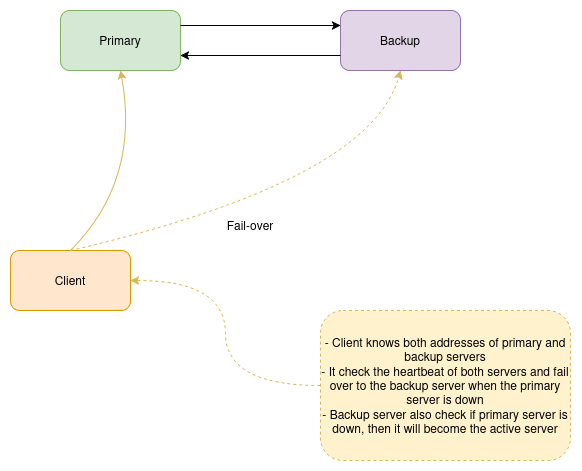

The diagram above was exported from draw.io. Its source (the exported page's mxGraphModel, read from the mxfile embedded in the PNG):
<mxGraphModel dx="1295" dy="722" grid="1" gridSize="10" guides="1" tooltips="1" connect="1" arrows="1" fold="1" page="1" pageScale="1" pageWidth="850" pageHeight="1100" math="0" shadow="0">
  <root>
    <mxCell id="0" />
    <mxCell id="1" parent="0" />
    <mxCell id="IIBdGkEgT_llze5bTAkc-1" value="Primary" style="rounded=1;whiteSpace=wrap;html=1;fillColor=#d5e8d4;strokeColor=#82b366;" vertex="1" parent="1">
      <mxGeometry x="200" y="240" width="120" height="60" as="geometry" />
    </mxCell>
    <mxCell id="IIBdGkEgT_llze5bTAkc-2" value="Backup" style="rounded=1;whiteSpace=wrap;html=1;fillColor=#e1d5e7;strokeColor=#9673a6;" vertex="1" parent="1">
      <mxGeometry x="480" y="240" width="120" height="60" as="geometry" />
    </mxCell>
    <mxCell id="IIBdGkEgT_llze5bTAkc-3" value="Client" style="rounded=1;whiteSpace=wrap;html=1;fillColor=#ffe6cc;strokeColor=#d79b00;" vertex="1" parent="1">
      <mxGeometry x="150" y="480" width="120" height="60" as="geometry" />
    </mxCell>
    <mxCell id="IIBdGkEgT_llze5bTAkc-4" value="" style="endArrow=classic;html=1;rounded=0;exitX=1;exitY=0.25;exitDx=0;exitDy=0;entryX=0;entryY=0.25;entryDx=0;entryDy=0;" edge="1" parent="1" source="IIBdGkEgT_llze5bTAkc-1" target="IIBdGkEgT_llze5bTAkc-2">
      <mxGeometry width="50" height="50" relative="1" as="geometry">
        <mxPoint x="410" y="410" as="sourcePoint" />
        <mxPoint x="460" y="360" as="targetPoint" />
      </mxGeometry>
    </mxCell>
    <mxCell id="IIBdGkEgT_llze5bTAkc-5" value="" style="endArrow=classic;html=1;rounded=0;entryX=1;entryY=0.75;entryDx=0;entryDy=0;exitX=0;exitY=0.75;exitDx=0;exitDy=0;" edge="1" parent="1" source="IIBdGkEgT_llze5bTAkc-2" target="IIBdGkEgT_llze5bTAkc-1">
      <mxGeometry width="50" height="50" relative="1" as="geometry">
        <mxPoint x="410" y="410" as="sourcePoint" />
        <mxPoint x="460" y="360" as="targetPoint" />
      </mxGeometry>
    </mxCell>
    <mxCell id="IIBdGkEgT_llze5bTAkc-6" value="" style="endArrow=classic;html=1;rounded=0;exitX=0.5;exitY=0;exitDx=0;exitDy=0;entryX=0.5;entryY=1;entryDx=0;entryDy=0;fillColor=#fff2cc;strokeColor=#d6b656;curved=1;" edge="1" parent="1" source="IIBdGkEgT_llze5bTAkc-3" target="IIBdGkEgT_llze5bTAkc-1">
      <mxGeometry width="50" height="50" relative="1" as="geometry">
        <mxPoint x="410" y="410" as="sourcePoint" />
        <mxPoint x="460" y="360" as="targetPoint" />
        <Array as="points">
          <mxPoint x="280" y="410" />
        </Array>
      </mxGeometry>
    </mxCell>
    <mxCell id="IIBdGkEgT_llze5bTAkc-7" value="" style="endArrow=classic;html=1;rounded=0;exitX=0.5;exitY=0;exitDx=0;exitDy=0;entryX=0.5;entryY=1;entryDx=0;entryDy=0;fillColor=#fff2cc;strokeColor=#d6b656;curved=1;dashed=1;" edge="1" parent="1" source="IIBdGkEgT_llze5bTAkc-3" target="IIBdGkEgT_llze5bTAkc-2">
      <mxGeometry width="50" height="50" relative="1" as="geometry">
        <mxPoint x="410" y="410" as="sourcePoint" />
        <mxPoint x="460" y="360" as="targetPoint" />
        <Array as="points">
          <mxPoint x="510" y="410" />
        </Array>
      </mxGeometry>
    </mxCell>
    <mxCell id="IIBdGkEgT_llze5bTAkc-8" value="Fail-over" style="text;html=1;align=center;verticalAlign=middle;whiteSpace=wrap;rounded=0;" vertex="1" parent="1">
      <mxGeometry x="360" y="440" width="60" height="30" as="geometry" />
    </mxCell>
    <mxCell id="IIBdGkEgT_llze5bTAkc-10" style="edgeStyle=orthogonalEdgeStyle;rounded=0;orthogonalLoop=1;jettySize=auto;html=1;exitX=0;exitY=0.5;exitDx=0;exitDy=0;entryX=1;entryY=0.5;entryDx=0;entryDy=0;curved=1;dashed=1;fillColor=#fff2cc;strokeColor=#d6b656;" edge="1" parent="1" source="IIBdGkEgT_llze5bTAkc-9" target="IIBdGkEgT_llze5bTAkc-3">
      <mxGeometry relative="1" as="geometry" />
    </mxCell>
    <mxCell id="IIBdGkEgT_llze5bTAkc-9" value="&lt;div&gt;- Client knows both addresses of primary and backup servers&lt;/div&gt;&lt;div&gt;- It check the heartbeat of both servers and fail over to the backup server when the primary server is down&lt;/div&gt;&lt;div&gt;- Backup server also check if primary server is down, then it will become the active server&lt;/div&gt;" style="rounded=1;whiteSpace=wrap;html=1;fillColor=#fff2cc;strokeColor=#d6b656;dashed=1;" vertex="1" parent="1">
      <mxGeometry x="460" y="540" width="250" height="150" as="geometry" />
    </mxCell>
  </root>
</mxGraphModel>